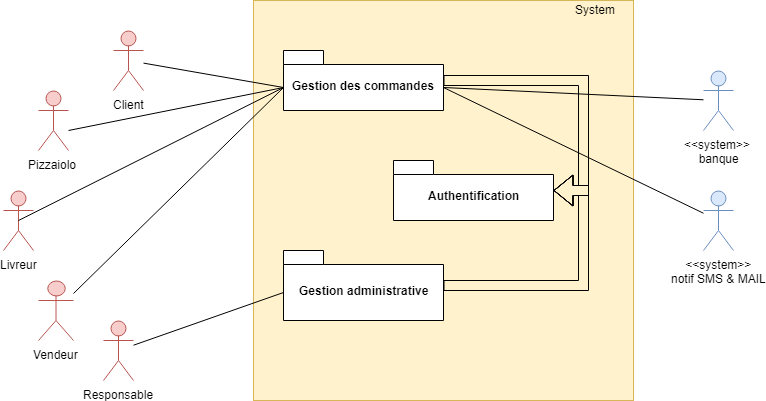

The diagram above was exported from draw.io. Its source (the exported page's mxGraphModel, read from the mxfile embedded in the PNG):
<mxGraphModel dx="1394" dy="715" grid="1" gridSize="10" guides="1" tooltips="1" connect="1" arrows="1" fold="1" page="1" pageScale="1" pageWidth="827" pageHeight="1169" math="0" shadow="0">
  <root>
    <mxCell id="H1nenYG3xz-r153t8rdY-0" />
    <mxCell id="H1nenYG3xz-r153t8rdY-1" parent="H1nenYG3xz-r153t8rdY-0" />
    <mxCell id="PIbTt_aMqpq_EOa0CUu9-0" value="&lt;div style=&quot;text-align: left&quot;&gt;&lt;br&gt;&lt;/div&gt;" style="html=1;strokeColor=#d6b656;fillColor=#fff2cc;" parent="H1nenYG3xz-r153t8rdY-1" vertex="1">
      <mxGeometry x="420" y="210" width="380" height="400" as="geometry" />
    </mxCell>
    <mxCell id="PIbTt_aMqpq_EOa0CUu9-1" style="rounded=0;orthogonalLoop=1;jettySize=auto;html=1;startArrow=none;startFill=0;endArrow=none;endFill=0;entryX=0;entryY=0;entryDx=0;entryDy=37;entryPerimeter=0;" parent="H1nenYG3xz-r153t8rdY-1" source="PIbTt_aMqpq_EOa0CUu9-2" target="PIbTt_aMqpq_EOa0CUu9-15" edge="1">
      <mxGeometry relative="1" as="geometry">
        <mxPoint x="320" y="380" as="targetPoint" />
      </mxGeometry>
    </mxCell>
    <mxCell id="PIbTt_aMqpq_EOa0CUu9-2" value="Client&lt;br&gt;" style="shape=umlActor;verticalLabelPosition=bottom;labelBackgroundColor=#ffffff;verticalAlign=top;html=1;strokeColor=#b85450;fillColor=#f8cecc;" parent="H1nenYG3xz-r153t8rdY-1" vertex="1">
      <mxGeometry x="280" y="240" width="30" height="60" as="geometry" />
    </mxCell>
    <mxCell id="PIbTt_aMqpq_EOa0CUu9-30" style="edgeStyle=none;rounded=0;orthogonalLoop=1;jettySize=auto;html=1;startArrow=none;startFill=0;endArrow=none;endFill=0;entryX=0;entryY=0;entryDx=0;entryDy=37;entryPerimeter=0;" parent="H1nenYG3xz-r153t8rdY-1" target="PIbTt_aMqpq_EOa0CUu9-15" edge="1">
      <mxGeometry relative="1" as="geometry">
        <mxPoint x="260" y="520" as="targetPoint" />
        <mxPoint x="240" y="503" as="sourcePoint" />
      </mxGeometry>
    </mxCell>
    <mxCell id="PIbTt_aMqpq_EOa0CUu9-4" value="Vendeur&lt;br&gt;" style="shape=umlActor;verticalLabelPosition=bottom;labelBackgroundColor=#ffffff;verticalAlign=top;html=1;strokeColor=#b85450;fillColor=#f8cecc;" parent="H1nenYG3xz-r153t8rdY-1" vertex="1">
      <mxGeometry x="205" y="490" width="35" height="60" as="geometry" />
    </mxCell>
    <mxCell id="PIbTt_aMqpq_EOa0CUu9-27" style="rounded=0;orthogonalLoop=1;jettySize=auto;html=1;startArrow=none;startFill=0;endArrow=none;endFill=0;entryX=0;entryY=0;entryDx=0;entryDy=37;entryPerimeter=0;" parent="H1nenYG3xz-r153t8rdY-1" target="PIbTt_aMqpq_EOa0CUu9-15" edge="1">
      <mxGeometry relative="1" as="geometry">
        <mxPoint x="440" y="300" as="targetPoint" />
        <mxPoint x="235" y="340" as="sourcePoint" />
      </mxGeometry>
    </mxCell>
    <mxCell id="PIbTt_aMqpq_EOa0CUu9-6" value="&lt;span&gt;Pizzaiolo&amp;nbsp;&lt;/span&gt;&lt;br&gt;" style="shape=umlActor;verticalLabelPosition=bottom;labelBackgroundColor=#ffffff;verticalAlign=top;html=1;strokeColor=#b85450;fillColor=#f8cecc;" parent="H1nenYG3xz-r153t8rdY-1" vertex="1">
      <mxGeometry x="205" y="300" width="30" height="60" as="geometry" />
    </mxCell>
    <mxCell id="PIbTt_aMqpq_EOa0CUu9-8" value="Livreur" style="shape=umlActor;verticalLabelPosition=bottom;labelBackgroundColor=#ffffff;verticalAlign=top;html=1;strokeColor=#b85450;fillColor=#f8cecc;" parent="H1nenYG3xz-r153t8rdY-1" vertex="1">
      <mxGeometry x="170" y="400" width="30" height="60" as="geometry" />
    </mxCell>
    <mxCell id="PIbTt_aMqpq_EOa0CUu9-29" style="edgeStyle=none;rounded=0;orthogonalLoop=1;jettySize=auto;html=1;entryX=0;entryY=0;entryDx=0;entryDy=42;entryPerimeter=0;startArrow=none;startFill=0;endArrow=none;endFill=0;" parent="H1nenYG3xz-r153t8rdY-1" source="PIbTt_aMqpq_EOa0CUu9-10" target="PIbTt_aMqpq_EOa0CUu9-17" edge="1">
      <mxGeometry relative="1" as="geometry" />
    </mxCell>
    <mxCell id="PIbTt_aMqpq_EOa0CUu9-10" value="Responsable" style="shape=umlActor;verticalLabelPosition=bottom;labelBackgroundColor=#ffffff;verticalAlign=top;html=1;strokeColor=#b85450;fillColor=#f8cecc;" parent="H1nenYG3xz-r153t8rdY-1" vertex="1">
      <mxGeometry x="270" y="530" width="30" height="60" as="geometry" />
    </mxCell>
    <mxCell id="PIbTt_aMqpq_EOa0CUu9-11" style="edgeStyle=none;rounded=0;orthogonalLoop=1;jettySize=auto;html=1;entryX=0;entryY=0;entryDx=160;entryDy=37;startArrow=none;startFill=0;endArrow=none;endFill=0;entryPerimeter=0;" parent="H1nenYG3xz-r153t8rdY-1" source="PIbTt_aMqpq_EOa0CUu9-12" target="PIbTt_aMqpq_EOa0CUu9-15" edge="1">
      <mxGeometry relative="1" as="geometry" />
    </mxCell>
    <mxCell id="PIbTt_aMqpq_EOa0CUu9-12" value="&amp;lt;&amp;lt;system&amp;gt;&amp;gt;&amp;nbsp;&lt;br&gt;banque&lt;br&gt;" style="shape=umlActor;verticalLabelPosition=bottom;labelBackgroundColor=#ffffff;verticalAlign=top;html=1;strokeColor=#6c8ebf;fillColor=#dae8fc;" parent="H1nenYG3xz-r153t8rdY-1" vertex="1">
      <mxGeometry x="870" y="280" width="30" height="60" as="geometry" />
    </mxCell>
    <mxCell id="PIbTt_aMqpq_EOa0CUu9-13" style="edgeStyle=none;rounded=0;orthogonalLoop=1;jettySize=auto;html=1;entryX=0;entryY=0;entryDx=160;entryDy=37;startArrow=none;startFill=0;endArrow=none;endFill=0;entryPerimeter=0;" parent="H1nenYG3xz-r153t8rdY-1" source="PIbTt_aMqpq_EOa0CUu9-14" target="PIbTt_aMqpq_EOa0CUu9-15" edge="1">
      <mxGeometry relative="1" as="geometry" />
    </mxCell>
    <mxCell id="PIbTt_aMqpq_EOa0CUu9-14" value="&amp;lt;&amp;lt;system&amp;gt;&amp;gt;&lt;br&gt;notif SMS &amp;amp; MAIL&lt;br&gt;" style="shape=umlActor;verticalLabelPosition=bottom;labelBackgroundColor=#ffffff;verticalAlign=top;html=1;strokeColor=#6c8ebf;fillColor=#dae8fc;" parent="H1nenYG3xz-r153t8rdY-1" vertex="1">
      <mxGeometry x="870" y="400" width="30" height="60" as="geometry" />
    </mxCell>
    <mxCell id="PIbTt_aMqpq_EOa0CUu9-20" style="edgeStyle=entityRelationEdgeStyle;rounded=0;orthogonalLoop=1;jettySize=auto;html=1;startArrow=none;startFill=0;endArrow=block;endFill=0;shape=flexArrow;" parent="H1nenYG3xz-r153t8rdY-1" source="PIbTt_aMqpq_EOa0CUu9-15" target="PIbTt_aMqpq_EOa0CUu9-18" edge="1">
      <mxGeometry relative="1" as="geometry" />
    </mxCell>
    <mxCell id="PIbTt_aMqpq_EOa0CUu9-15" value="Gestion des commandes" style="shape=folder;fontStyle=1;spacingTop=10;tabWidth=40;tabHeight=14;tabPosition=left;html=1;strokeColor=#000000;fillColor=#FFFFFF;labelBackgroundColor=none;" parent="H1nenYG3xz-r153t8rdY-1" vertex="1">
      <mxGeometry x="450" y="260" width="160" height="60" as="geometry" />
    </mxCell>
    <mxCell id="PIbTt_aMqpq_EOa0CUu9-16" value="System" style="text;html=1;resizable=0;points=[];autosize=1;align=left;verticalAlign=top;spacingTop=-4;" parent="H1nenYG3xz-r153t8rdY-1" vertex="1">
      <mxGeometry x="740" y="210" width="60" height="20" as="geometry" />
    </mxCell>
    <mxCell id="PIbTt_aMqpq_EOa0CUu9-21" style="edgeStyle=entityRelationEdgeStyle;shape=flexArrow;rounded=0;orthogonalLoop=1;jettySize=auto;html=1;startArrow=none;startFill=0;endArrow=block;endFill=0;" parent="H1nenYG3xz-r153t8rdY-1" source="PIbTt_aMqpq_EOa0CUu9-17" target="PIbTt_aMqpq_EOa0CUu9-18" edge="1">
      <mxGeometry relative="1" as="geometry" />
    </mxCell>
    <mxCell id="PIbTt_aMqpq_EOa0CUu9-17" value="Gestion administrative" style="shape=folder;fontStyle=1;spacingTop=10;tabWidth=40;tabHeight=14;tabPosition=left;html=1;strokeColor=#000000;fillColor=#FFFFFF;" parent="H1nenYG3xz-r153t8rdY-1" vertex="1">
      <mxGeometry x="450" y="460" width="160" height="70" as="geometry" />
    </mxCell>
    <mxCell id="PIbTt_aMqpq_EOa0CUu9-18" value="Authentification" style="shape=folder;fontStyle=1;spacingTop=10;tabWidth=40;tabHeight=14;tabPosition=left;html=1;strokeColor=#000000;fillColor=#FFFFFF;" parent="H1nenYG3xz-r153t8rdY-1" vertex="1">
      <mxGeometry x="560" y="370" width="160" height="60" as="geometry" />
    </mxCell>
    <mxCell id="PIbTt_aMqpq_EOa0CUu9-28" style="edgeStyle=none;rounded=0;orthogonalLoop=1;jettySize=auto;html=1;exitX=0.5;exitY=0.5;exitDx=0;exitDy=0;exitPerimeter=0;entryX=0;entryY=0;entryDx=0;entryDy=37;entryPerimeter=0;startArrow=none;startFill=0;endArrow=none;endFill=0;" parent="H1nenYG3xz-r153t8rdY-1" source="PIbTt_aMqpq_EOa0CUu9-8" target="PIbTt_aMqpq_EOa0CUu9-15" edge="1">
      <mxGeometry relative="1" as="geometry" />
    </mxCell>
  </root>
</mxGraphModel>